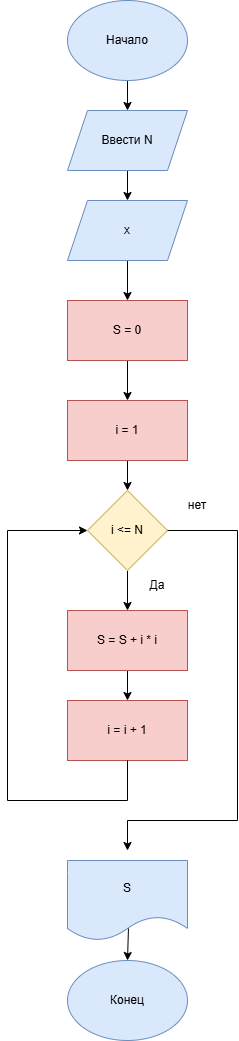

The diagram above was exported from draw.io. Its source (the exported page's mxGraphModel, read from the mxfile embedded in the PNG):
<mxGraphModel dx="934" dy="608" grid="1" gridSize="10" guides="1" tooltips="1" connect="1" arrows="1" fold="1" page="1" pageScale="1" pageWidth="827" pageHeight="1169" math="0" shadow="0">
  <root>
    <mxCell id="0" />
    <mxCell id="1" parent="0" />
    <mxCell id="DIvGmDOD7XAb7eDMuT3U-1" edge="1" parent="1" source="DIvGmDOD7XAb7eDMuT3U-2" style="edgeStyle=orthogonalEdgeStyle;rounded=0;orthogonalLoop=1;jettySize=auto;html=1;" target="DIvGmDOD7XAb7eDMuT3U-3" value="">
      <mxGeometry relative="1" as="geometry" />
    </mxCell>
    <mxCell id="DIvGmDOD7XAb7eDMuT3U-2" parent="1" style="ellipse;whiteSpace=wrap;html=1;fillColor=#dae8fc;strokeColor=#6c8ebf;" value="Начало" vertex="1">
      <mxGeometry height="80" width="120" x="380" y="40" as="geometry" />
    </mxCell>
    <mxCell id="DIvGmDOD7XAb7eDMuT3U-5" edge="1" parent="1" source="DIvGmDOD7XAb7eDMuT3U-3" style="edgeStyle=orthogonalEdgeStyle;rounded=0;orthogonalLoop=1;jettySize=auto;html=1;" target="DIvGmDOD7XAb7eDMuT3U-4" value="">
      <mxGeometry relative="1" as="geometry" />
    </mxCell>
    <mxCell id="DIvGmDOD7XAb7eDMuT3U-3" parent="1" style="shape=parallelogram;perimeter=parallelogramPerimeter;whiteSpace=wrap;html=1;fixedSize=1;fillColor=#dae8fc;strokeColor=#6c8ebf;" value="Ввести N" vertex="1">
      <mxGeometry height="60" width="120" x="380" y="150" as="geometry" />
    </mxCell>
    <mxCell id="wX2oxCdxnIuT_OllNAi8-2" edge="1" parent="1" source="DIvGmDOD7XAb7eDMuT3U-4" style="edgeStyle=orthogonalEdgeStyle;rounded=0;orthogonalLoop=1;jettySize=auto;html=1;" target="wX2oxCdxnIuT_OllNAi8-1" value="">
      <mxGeometry relative="1" as="geometry" />
    </mxCell>
    <mxCell id="DIvGmDOD7XAb7eDMuT3U-4" parent="1" style="shape=parallelogram;perimeter=parallelogramPerimeter;whiteSpace=wrap;html=1;fixedSize=1;fillColor=#dae8fc;strokeColor=#6c8ebf;" value="x" vertex="1">
      <mxGeometry height="60" width="120" x="380" y="240" as="geometry" />
    </mxCell>
    <mxCell id="wX2oxCdxnIuT_OllNAi8-4" edge="1" parent="1" source="wX2oxCdxnIuT_OllNAi8-1" style="edgeStyle=orthogonalEdgeStyle;rounded=0;orthogonalLoop=1;jettySize=auto;html=1;" target="wX2oxCdxnIuT_OllNAi8-3" value="">
      <mxGeometry relative="1" as="geometry" />
    </mxCell>
    <mxCell id="wX2oxCdxnIuT_OllNAi8-1" parent="1" style="whiteSpace=wrap;html=1;fillColor=#f8cecc;strokeColor=#b85450;" value="S = 0" vertex="1">
      <mxGeometry height="60" width="120" x="380" y="340" as="geometry" />
    </mxCell>
    <mxCell id="wX2oxCdxnIuT_OllNAi8-6" edge="1" parent="1" source="wX2oxCdxnIuT_OllNAi8-3" style="edgeStyle=orthogonalEdgeStyle;rounded=0;orthogonalLoop=1;jettySize=auto;html=1;" target="wX2oxCdxnIuT_OllNAi8-5" value="">
      <mxGeometry relative="1" as="geometry" />
    </mxCell>
    <mxCell id="wX2oxCdxnIuT_OllNAi8-3" parent="1" style="whiteSpace=wrap;html=1;fillColor=#f8cecc;strokeColor=#b85450;" value="i = 1" vertex="1">
      <mxGeometry height="60" width="120" x="380" y="440" as="geometry" />
    </mxCell>
    <mxCell id="wX2oxCdxnIuT_OllNAi8-8" edge="1" parent="1" source="wX2oxCdxnIuT_OllNAi8-5" style="edgeStyle=orthogonalEdgeStyle;rounded=0;orthogonalLoop=1;jettySize=auto;html=1;" target="wX2oxCdxnIuT_OllNAi8-7" value="">
      <mxGeometry relative="1" as="geometry" />
    </mxCell>
    <mxCell id="wX2oxCdxnIuT_OllNAi8-5" parent="1" style="rhombus;whiteSpace=wrap;html=1;fillColor=#fff2cc;strokeColor=#d6b656;" value="i &amp;lt;= N" vertex="1">
      <mxGeometry height="80" width="80" x="400" y="530" as="geometry" />
    </mxCell>
    <mxCell id="wX2oxCdxnIuT_OllNAi8-10" edge="1" parent="1" source="wX2oxCdxnIuT_OllNAi8-7" style="edgeStyle=orthogonalEdgeStyle;rounded=0;orthogonalLoop=1;jettySize=auto;html=1;" target="wX2oxCdxnIuT_OllNAi8-9" value="">
      <mxGeometry relative="1" as="geometry" />
    </mxCell>
    <mxCell id="wX2oxCdxnIuT_OllNAi8-7" parent="1" style="whiteSpace=wrap;html=1;fillColor=#f8cecc;strokeColor=#b85450;" value="S = S + i * i" vertex="1">
      <mxGeometry height="60" width="120" x="380" y="650" as="geometry" />
    </mxCell>
    <mxCell id="wX2oxCdxnIuT_OllNAi8-9" parent="1" style="whiteSpace=wrap;html=1;fillColor=#f8cecc;strokeColor=#b85450;" value="i = i + 1" vertex="1">
      <mxGeometry height="60" width="120" x="380" y="740" as="geometry" />
    </mxCell>
    <mxCell id="wX2oxCdxnIuT_OllNAi8-11" parent="1" style="text;html=1;whiteSpace=wrap;strokeColor=none;fillColor=none;align=center;verticalAlign=middle;rounded=0;" value="Да" vertex="1">
      <mxGeometry height="30" width="60" x="440" y="610" as="geometry" />
    </mxCell>
    <mxCell id="wX2oxCdxnIuT_OllNAi8-12" edge="1" parent="1" style="endArrow=none;html=1;rounded=0;" value="">
      <mxGeometry height="50" relative="1" width="50" as="geometry">
        <mxPoint x="440" y="840" as="sourcePoint" />
        <mxPoint x="440" y="800" as="targetPoint" />
      </mxGeometry>
    </mxCell>
    <mxCell id="wX2oxCdxnIuT_OllNAi8-13" edge="1" parent="1" style="endArrow=none;html=1;rounded=0;" value="">
      <mxGeometry height="50" relative="1" width="50" as="geometry">
        <mxPoint x="320" y="840" as="sourcePoint" />
        <mxPoint x="440" y="840" as="targetPoint" />
      </mxGeometry>
    </mxCell>
    <mxCell id="wX2oxCdxnIuT_OllNAi8-14" edge="1" parent="1" style="endArrow=none;html=1;rounded=0;" value="">
      <mxGeometry height="50" relative="1" width="50" as="geometry">
        <mxPoint x="320" y="840" as="sourcePoint" />
        <mxPoint x="320" y="570" as="targetPoint" />
      </mxGeometry>
    </mxCell>
    <mxCell id="wX2oxCdxnIuT_OllNAi8-16" edge="1" parent="1" style="endArrow=classic;html=1;rounded=0;entryX=0;entryY=0.5;entryDx=0;entryDy=0;" target="wX2oxCdxnIuT_OllNAi8-5" value="">
      <mxGeometry height="50" relative="1" width="50" as="geometry">
        <mxPoint x="320" y="570" as="sourcePoint" />
        <mxPoint x="440" y="790" as="targetPoint" />
      </mxGeometry>
    </mxCell>
    <mxCell id="wX2oxCdxnIuT_OllNAi8-17" edge="1" parent="1" style="endArrow=none;html=1;rounded=0;entryX=1;entryY=0.5;entryDx=0;entryDy=0;" target="wX2oxCdxnIuT_OllNAi8-5" value="">
      <mxGeometry height="50" relative="1" width="50" as="geometry">
        <mxPoint x="550" y="570" as="sourcePoint" />
        <mxPoint x="440" y="790" as="targetPoint" />
      </mxGeometry>
    </mxCell>
    <mxCell id="wX2oxCdxnIuT_OllNAi8-18" edge="1" parent="1" style="endArrow=none;html=1;rounded=0;" value="">
      <mxGeometry height="50" relative="1" width="50" as="geometry">
        <mxPoint x="550" y="860" as="sourcePoint" />
        <mxPoint x="550" y="570" as="targetPoint" />
      </mxGeometry>
    </mxCell>
    <mxCell id="wX2oxCdxnIuT_OllNAi8-19" edge="1" parent="1" style="endArrow=none;html=1;rounded=0;" value="">
      <mxGeometry height="50" relative="1" width="50" as="geometry">
        <mxPoint x="440" y="860" as="sourcePoint" />
        <mxPoint x="550" y="860" as="targetPoint" />
      </mxGeometry>
    </mxCell>
    <mxCell id="wX2oxCdxnIuT_OllNAi8-20" edge="1" parent="1" style="endArrow=classic;html=1;rounded=0;" value="">
      <mxGeometry height="50" relative="1" width="50" as="geometry">
        <mxPoint x="440" y="860" as="sourcePoint" />
        <mxPoint x="440" y="890" as="targetPoint" />
      </mxGeometry>
    </mxCell>
    <mxCell id="wX2oxCdxnIuT_OllNAi8-22" parent="1" style="text;html=1;whiteSpace=wrap;strokeColor=none;fillColor=none;align=center;verticalAlign=middle;rounded=0;" value="нет" vertex="1">
      <mxGeometry height="30" width="60" x="480" y="530" as="geometry" />
    </mxCell>
    <mxCell id="wX2oxCdxnIuT_OllNAi8-23" parent="1" style="shape=document;whiteSpace=wrap;html=1;boundedLbl=1;fillColor=#dae8fc;strokeColor=#6c8ebf;" value="S" vertex="1">
      <mxGeometry height="80" width="120" x="380" y="900" as="geometry" />
    </mxCell>
    <mxCell id="wX2oxCdxnIuT_OllNAi8-24" edge="1" parent="1" source="wX2oxCdxnIuT_OllNAi8-23" style="endArrow=classic;html=1;rounded=0;exitX=0.508;exitY=0.85;exitDx=0;exitDy=0;exitPerimeter=0;" value="">
      <mxGeometry height="50" relative="1" width="50" as="geometry">
        <mxPoint x="390" y="1140" as="sourcePoint" />
        <mxPoint x="440" y="1000" as="targetPoint" />
      </mxGeometry>
    </mxCell>
    <mxCell id="wX2oxCdxnIuT_OllNAi8-25" parent="1" style="ellipse;whiteSpace=wrap;html=1;fillColor=#dae8fc;strokeColor=#6c8ebf;" value="Конец" vertex="1">
      <mxGeometry height="80" width="120" x="380" y="1000" as="geometry" />
    </mxCell>
  </root>
</mxGraphModel>